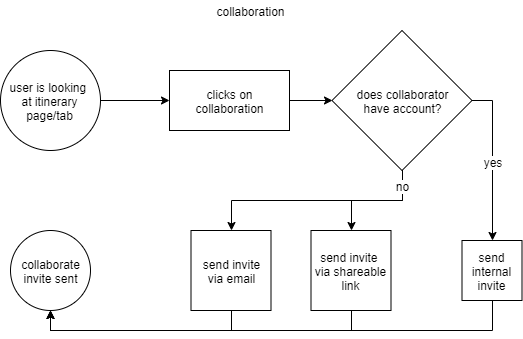

The diagram above was exported from draw.io. Its source (the exported page's mxGraphModel, read from the mxfile embedded in the PNG):
<mxGraphModel dx="1519" dy="654" grid="1" gridSize="10" guides="1" tooltips="1" connect="1" arrows="1" fold="1" page="1" pageScale="1" pageWidth="600" pageHeight="2300" math="0" shadow="0">
  <root>
    <mxCell id="0" />
    <mxCell id="1" parent="0" />
    <mxCell id="2" value="collaboration" style="text;html=1;strokeColor=none;fillColor=none;align=center;verticalAlign=middle;whiteSpace=wrap;rounded=0;labelBackgroundColor=none;" vertex="1" parent="1">
      <mxGeometry x="255" y="1930" width="90" height="20" as="geometry" />
    </mxCell>
    <mxCell id="3" style="edgeStyle=orthogonalEdgeStyle;rounded=0;orthogonalLoop=1;jettySize=auto;html=1;fillColor=none;" edge="1" source="4" target="6" parent="1">
      <mxGeometry relative="1" as="geometry" />
    </mxCell>
    <mxCell id="4" value="user is looking &lt;br&gt;at itinerary page/tab" style="ellipse;whiteSpace=wrap;html=1;aspect=fixed;labelBackgroundColor=none;fillColor=none;" vertex="1" parent="1">
      <mxGeometry x="49.99999999999979" y="1980" width="100" height="100" as="geometry" />
    </mxCell>
    <mxCell id="5" style="edgeStyle=orthogonalEdgeStyle;rounded=0;orthogonalLoop=1;jettySize=auto;html=1;entryX=0;entryY=0.5;entryDx=0;entryDy=0;fillColor=none;" edge="1" source="6" target="10" parent="1">
      <mxGeometry relative="1" as="geometry" />
    </mxCell>
    <mxCell id="6" value="clicks on collaboration" style="rounded=0;whiteSpace=wrap;html=1;labelBackgroundColor=none;fillColor=none;" vertex="1" parent="1">
      <mxGeometry x="219" y="2000" width="120" height="60" as="geometry" />
    </mxCell>
    <mxCell id="7" style="edgeStyle=orthogonalEdgeStyle;rounded=0;orthogonalLoop=1;jettySize=auto;html=1;entryX=0.5;entryY=0;entryDx=0;entryDy=0;fillColor=none;" edge="1" source="10" target="12" parent="1">
      <mxGeometry relative="1" as="geometry">
        <Array as="points">
          <mxPoint x="542" y="2030" />
        </Array>
      </mxGeometry>
    </mxCell>
    <mxCell id="8" style="edgeStyle=orthogonalEdgeStyle;rounded=0;orthogonalLoop=1;jettySize=auto;html=1;entryX=0.5;entryY=0;entryDx=0;entryDy=0;fillColor=none;" edge="1" source="10" target="14" parent="1">
      <mxGeometry relative="1" as="geometry" />
    </mxCell>
    <mxCell id="9" style="edgeStyle=orthogonalEdgeStyle;rounded=0;orthogonalLoop=1;jettySize=auto;html=1;fillColor=none;" edge="1" source="10" target="16" parent="1">
      <mxGeometry relative="1" as="geometry">
        <Array as="points">
          <mxPoint x="452" y="2130" />
          <mxPoint x="281" y="2130" />
        </Array>
      </mxGeometry>
    </mxCell>
    <mxCell id="10" value="does collaborator &lt;br&gt;have account?" style="rhombus;whiteSpace=wrap;html=1;labelBackgroundColor=none;fillColor=none;" vertex="1" parent="1">
      <mxGeometry x="381.5" y="1960" width="140" height="140" as="geometry" />
    </mxCell>
    <mxCell id="11" style="edgeStyle=orthogonalEdgeStyle;rounded=0;orthogonalLoop=1;jettySize=auto;html=1;entryX=0.5;entryY=1;entryDx=0;entryDy=0;" edge="1" source="12" target="17" parent="1">
      <mxGeometry relative="1" as="geometry">
        <Array as="points">
          <mxPoint x="542" y="2260" />
          <mxPoint x="100" y="2260" />
        </Array>
      </mxGeometry>
    </mxCell>
    <mxCell id="12" value="send internal invite&lt;br&gt;" style="rounded=0;whiteSpace=wrap;html=1;labelBackgroundColor=none;fillColor=none;" vertex="1" parent="1">
      <mxGeometry x="511.5" y="2170" width="60" height="60" as="geometry" />
    </mxCell>
    <mxCell id="13" style="edgeStyle=orthogonalEdgeStyle;rounded=0;orthogonalLoop=1;jettySize=auto;html=1;entryX=0.5;entryY=1;entryDx=0;entryDy=0;" edge="1" source="14" target="17" parent="1">
      <mxGeometry relative="1" as="geometry">
        <Array as="points">
          <mxPoint x="401" y="2260" />
          <mxPoint x="100" y="2260" />
        </Array>
      </mxGeometry>
    </mxCell>
    <mxCell id="14" value="send invite &lt;br&gt;via shareable link" style="whiteSpace=wrap;html=1;aspect=fixed;labelBackgroundColor=none;fillColor=none;" vertex="1" parent="1">
      <mxGeometry x="360.5" y="2160" width="80" height="80" as="geometry" />
    </mxCell>
    <mxCell id="15" style="edgeStyle=orthogonalEdgeStyle;rounded=0;orthogonalLoop=1;jettySize=auto;html=1;entryX=0.5;entryY=1;entryDx=0;entryDy=0;" edge="1" source="16" target="17" parent="1">
      <mxGeometry relative="1" as="geometry">
        <Array as="points">
          <mxPoint x="281" y="2260" />
          <mxPoint x="100" y="2260" />
        </Array>
      </mxGeometry>
    </mxCell>
    <mxCell id="16" value="send invite &lt;br&gt;via email" style="whiteSpace=wrap;html=1;aspect=fixed;labelBackgroundColor=none;fillColor=none;" vertex="1" parent="1">
      <mxGeometry x="240.5" y="2160" width="80" height="80" as="geometry" />
    </mxCell>
    <mxCell id="17" value="collaborate invite sent" style="ellipse;whiteSpace=wrap;html=1;aspect=fixed;labelBackgroundColor=none;fillColor=none;" vertex="1" parent="1">
      <mxGeometry x="60" y="2160" width="80" height="80" as="geometry" />
    </mxCell>
    <mxCell id="18" value="&lt;span style=&quot;&quot;&gt;no&lt;/span&gt;" style="text;html=1;strokeColor=none;fillColor=none;align=center;verticalAlign=middle;whiteSpace=wrap;rounded=0;labelBackgroundColor=#ffffff;" vertex="1" parent="1">
      <mxGeometry x="434.5" y="2105" width="33" height="20" as="geometry" />
    </mxCell>
    <mxCell id="19" value="&lt;span&gt;yes&lt;/span&gt;" style="text;html=1;strokeColor=none;fillColor=none;align=center;verticalAlign=middle;whiteSpace=wrap;rounded=0;labelBackgroundColor=#ffffff;" vertex="1" parent="1">
      <mxGeometry x="525.5" y="2081" width="33" height="20" as="geometry" />
    </mxCell>
  </root>
</mxGraphModel>